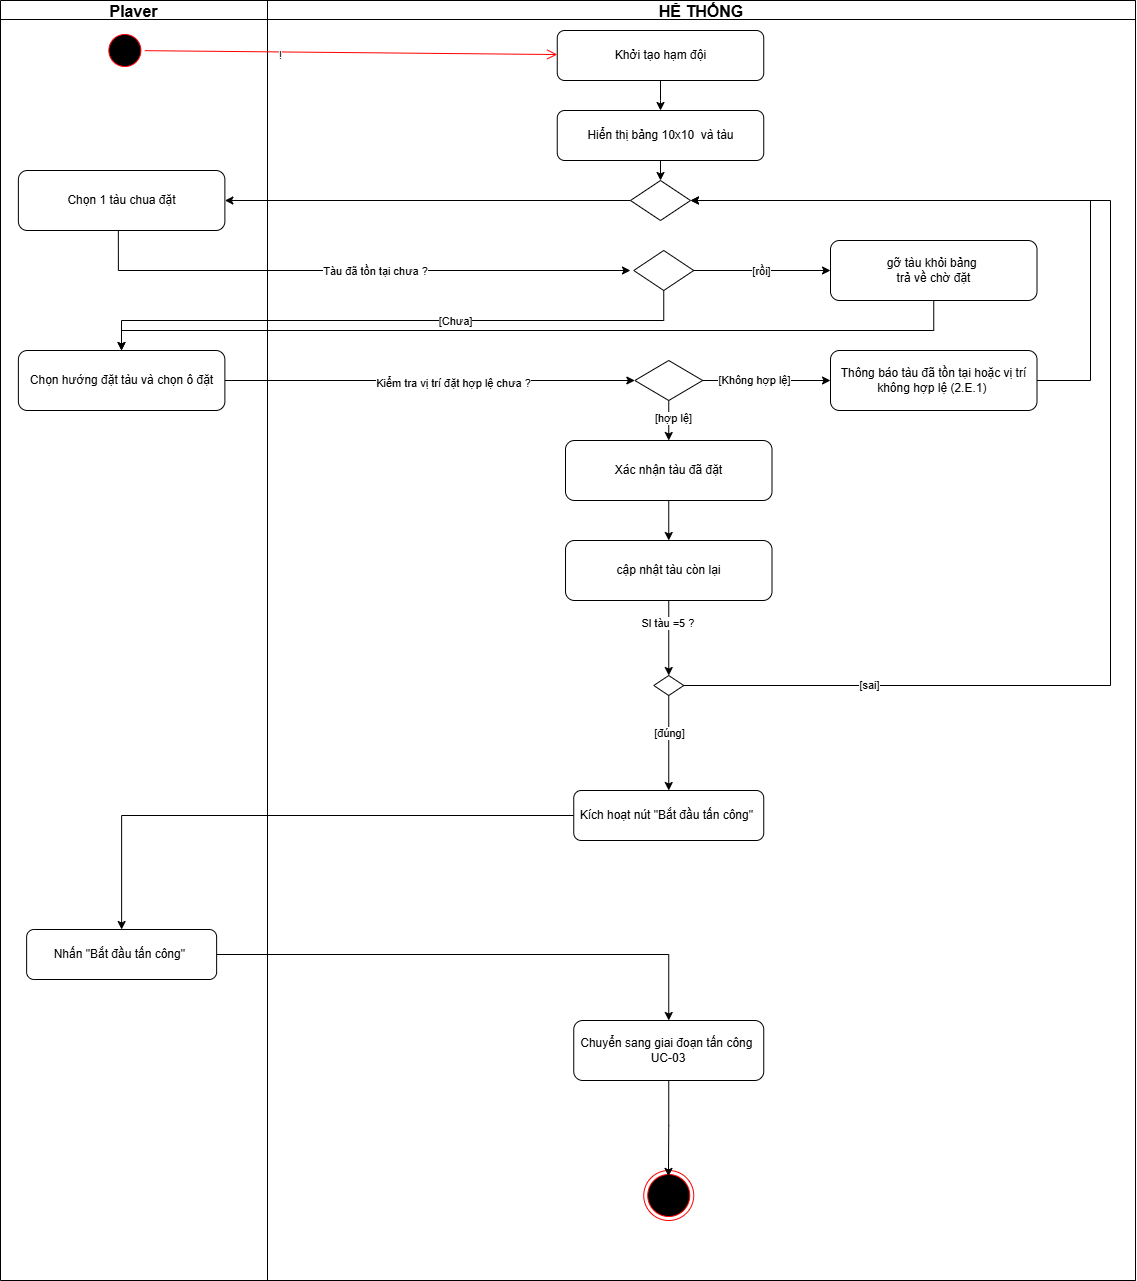

The diagram above was exported from draw.io. Its source (the exported page's mxGraphModel, read from the mxfile embedded in the PNG):
<mxGraphModel dx="1768" dy="929" grid="1" gridSize="10" guides="1" tooltips="1" connect="1" arrows="1" fold="1" page="1" pageScale="1" pageWidth="827" pageHeight="1169" math="0" shadow="0">
  <root>
    <mxCell id="0" />
    <mxCell id="1" parent="0" />
    <mxCell id="bcnl4DV3ckcL43CCfTCh-1" parent="1" style="shape=table;startSize=0;container=1;collapsible=0;childLayout=tableLayout;fontSize=16;" value="" vertex="1">
      <mxGeometry height="1280" width="1135" x="350" y="800" as="geometry" />
    </mxCell>
    <mxCell id="bcnl4DV3ckcL43CCfTCh-2" parent="bcnl4DV3ckcL43CCfTCh-1" style="shape=tableRow;horizontal=0;startSize=0;swimlaneHead=0;swimlaneBody=0;strokeColor=inherit;top=0;left=0;bottom=0;right=0;collapsible=0;dropTarget=0;fillColor=none;points=[[0,0.5],[1,0.5]];portConstraint=eastwest;fontSize=16;fontStyle=1" value="" vertex="1">
      <mxGeometry height="19" width="1135" as="geometry" />
    </mxCell>
    <mxCell id="bcnl4DV3ckcL43CCfTCh-3" parent="bcnl4DV3ckcL43CCfTCh-2" style="shape=partialRectangle;html=1;whiteSpace=wrap;connectable=0;strokeColor=inherit;overflow=hidden;fillColor=none;top=0;left=0;bottom=0;right=0;pointerEvents=1;fontSize=16;" value="&lt;b&gt;Player&lt;/b&gt;" vertex="1">
      <mxGeometry height="19" width="267" as="geometry">
        <mxRectangle height="19" width="267" as="alternateBounds" />
      </mxGeometry>
    </mxCell>
    <mxCell id="bcnl4DV3ckcL43CCfTCh-4" parent="bcnl4DV3ckcL43CCfTCh-2" style="shape=partialRectangle;html=1;whiteSpace=wrap;connectable=0;strokeColor=inherit;overflow=hidden;fillColor=none;top=0;left=0;bottom=0;right=0;pointerEvents=1;fontSize=16;" value="&lt;b&gt;HỆ THỐNG&lt;/b&gt;" vertex="1">
      <mxGeometry height="19" width="868" x="267" as="geometry">
        <mxRectangle height="19" width="868" as="alternateBounds" />
      </mxGeometry>
    </mxCell>
    <mxCell id="bcnl4DV3ckcL43CCfTCh-6" parent="bcnl4DV3ckcL43CCfTCh-1" style="shape=tableRow;horizontal=0;startSize=0;swimlaneHead=0;swimlaneBody=0;strokeColor=inherit;top=0;left=0;bottom=0;right=0;collapsible=0;dropTarget=0;fillColor=none;points=[[0,0.5],[1,0.5]];portConstraint=eastwest;fontSize=16;" value="" vertex="1">
      <mxGeometry height="1261" width="1135" y="19" as="geometry" />
    </mxCell>
    <mxCell id="bcnl4DV3ckcL43CCfTCh-7" parent="bcnl4DV3ckcL43CCfTCh-6" style="shape=partialRectangle;html=1;whiteSpace=wrap;connectable=0;strokeColor=inherit;overflow=hidden;fillColor=none;top=0;left=0;bottom=0;right=0;pointerEvents=1;fontSize=16;" value="" vertex="1">
      <mxGeometry height="1261" width="267" as="geometry">
        <mxRectangle height="1261" width="267" as="alternateBounds" />
      </mxGeometry>
    </mxCell>
    <mxCell id="bcnl4DV3ckcL43CCfTCh-8" parent="bcnl4DV3ckcL43CCfTCh-6" style="shape=partialRectangle;html=1;whiteSpace=wrap;connectable=0;strokeColor=inherit;overflow=hidden;fillColor=none;top=0;left=0;bottom=0;right=0;pointerEvents=1;fontSize=16;" value="" vertex="1">
      <mxGeometry height="1261" width="868" x="267" as="geometry">
        <mxRectangle height="1261" width="868" as="alternateBounds" />
      </mxGeometry>
    </mxCell>
    <mxCell id="bcnl4DV3ckcL43CCfTCh-10" parent="bcnl4DV3ckcL43CCfTCh-6" style="whiteSpace=wrap;html=1;rounded=1;" value="" vertex="1">
      <mxGeometry height="1261" x="1135" as="geometry">
        <mxRectangle height="1261" width="NaN" as="alternateBounds" />
      </mxGeometry>
    </mxCell>
    <mxCell id="bcnl4DV3ckcL43CCfTCh-11" parent="1" style="ellipse;html=1;shape=startState;fillColor=#000000;strokeColor=#ff0000;" value="" vertex="1">
      <mxGeometry height="40" width="40" x="454.3800000000001" y="830" as="geometry" />
    </mxCell>
    <mxCell id="bcnl4DV3ckcL43CCfTCh-12" edge="1" parent="1" source="bcnl4DV3ckcL43CCfTCh-11" style="html=1;verticalAlign=bottom;endArrow=open;endSize=8;strokeColor=#ff0000;rounded=0;" target="bcnl4DV3ckcL43CCfTCh-15" value="">
      <mxGeometry relative="1" as="geometry">
        <mxPoint x="471.1300000000001" y="880" as="targetPoint" />
      </mxGeometry>
    </mxCell>
    <mxCell id="bcnl4DV3ckcL43CCfTCh-13" connectable="0" parent="bcnl4DV3ckcL43CCfTCh-12" style="edgeLabel;html=1;align=center;verticalAlign=middle;resizable=0;points=[];" value="!" vertex="1">
      <mxGeometry relative="1" x="-0.3429" y="-2" as="geometry">
        <mxPoint y="1" as="offset" />
      </mxGeometry>
    </mxCell>
    <mxCell id="bcnl4DV3ckcL43CCfTCh-92" edge="1" parent="1" source="bcnl4DV3ckcL43CCfTCh-15" style="edgeStyle=orthogonalEdgeStyle;rounded=0;orthogonalLoop=1;jettySize=auto;html=1;entryX=0.5;entryY=0;entryDx=0;entryDy=0;" target="bcnl4DV3ckcL43CCfTCh-91">
      <mxGeometry relative="1" as="geometry" />
    </mxCell>
    <mxCell id="bcnl4DV3ckcL43CCfTCh-15" parent="1" style="rounded=1;whiteSpace=wrap;html=1;" value="Khởi tạo hạm đội" vertex="1">
      <mxGeometry height="50" width="206.5" x="906.75" y="830" as="geometry" />
    </mxCell>
    <mxCell id="bcnl4DV3ckcL43CCfTCh-53" edge="1" parent="1" source="bcnl4DV3ckcL43CCfTCh-19" style="edgeStyle=orthogonalEdgeStyle;rounded=0;orthogonalLoop=1;jettySize=auto;html=1;entryX=0;entryY=0.5;entryDx=0;entryDy=0;" target="bcnl4DV3ckcL43CCfTCh-94">
      <mxGeometry relative="1" as="geometry">
        <mxPoint x="910" y="1180" as="targetPoint" />
      </mxGeometry>
    </mxCell>
    <mxCell id="bcnl4DV3ckcL43CCfTCh-122" connectable="0" parent="bcnl4DV3ckcL43CCfTCh-53" style="edgeLabel;html=1;align=center;verticalAlign=middle;resizable=0;points=[];" value="Kiểm tra vị trí đặt hợp lệ chưa ?" vertex="1">
      <mxGeometry relative="1" x="0.1094" y="-2" as="geometry">
        <mxPoint as="offset" />
      </mxGeometry>
    </mxCell>
    <mxCell id="bcnl4DV3ckcL43CCfTCh-19" parent="1" style="rounded=1;whiteSpace=wrap;html=1;" value="Chọn hướng đặt tàu và chọn ô đặt" vertex="1">
      <mxGeometry height="60" width="206.5" x="367.8800000000001" y="1150" as="geometry" />
    </mxCell>
    <mxCell id="bcnl4DV3ckcL43CCfTCh-132" edge="1" parent="1" style="edgeStyle=orthogonalEdgeStyle;rounded=0;orthogonalLoop=1;jettySize=auto;html=1;entryX=0;entryY=0.5;entryDx=0;entryDy=0;">
      <mxGeometry relative="1" as="geometry">
        <Array as="points">
          <mxPoint x="468" y="1070" />
        </Array>
        <mxPoint x="467.8528571428571" y="1030.0000000000002" as="sourcePoint" />
        <mxPoint x="979.96" y="1069.9999999999998" as="targetPoint" />
      </mxGeometry>
    </mxCell>
    <mxCell id="bcnl4DV3ckcL43CCfTCh-133" connectable="0" parent="bcnl4DV3ckcL43CCfTCh-132" style="edgeLabel;html=1;align=center;verticalAlign=middle;resizable=0;points=[];" value="Tàu đã tồn tại chưa ?" vertex="1">
      <mxGeometry relative="1" x="0.0746" as="geometry">
        <mxPoint as="offset" />
      </mxGeometry>
    </mxCell>
    <mxCell id="bcnl4DV3ckcL43CCfTCh-21" parent="1" style="rounded=1;whiteSpace=wrap;html=1;" value="Chọn 1 tàu chua đặt" vertex="1">
      <mxGeometry height="60" width="206.5" x="367.8800000000001" y="970" as="geometry" />
    </mxCell>
    <mxCell id="bcnl4DV3ckcL43CCfTCh-31" parent="1" style="ellipse;html=1;shape=endState;fillColor=#000000;strokeColor=#ff0000;" value="" vertex="1">
      <mxGeometry height="50" width="50" x="993.2500000000001" y="1970" as="geometry" />
    </mxCell>
    <mxCell id="bcnl4DV3ckcL43CCfTCh-72" edge="1" parent="1" source="bcnl4DV3ckcL43CCfTCh-64" style="edgeStyle=orthogonalEdgeStyle;rounded=0;orthogonalLoop=1;jettySize=auto;html=1;entryX=0.5;entryY=0;entryDx=0;entryDy=0;" target="bcnl4DV3ckcL43CCfTCh-71">
      <mxGeometry relative="1" as="geometry" />
    </mxCell>
    <mxCell id="bcnl4DV3ckcL43CCfTCh-124" connectable="0" parent="bcnl4DV3ckcL43CCfTCh-72" style="edgeLabel;html=1;align=center;verticalAlign=middle;resizable=0;points=[];" value="[đúng]" vertex="1">
      <mxGeometry relative="1" x="-0.2156" as="geometry">
        <mxPoint as="offset" />
      </mxGeometry>
    </mxCell>
    <mxCell id="bcnl4DV3ckcL43CCfTCh-64" parent="1" style="rhombus;whiteSpace=wrap;html=1;" value="" vertex="1">
      <mxGeometry height="20" width="30" x="1003.25" y="1475" as="geometry" />
    </mxCell>
    <mxCell id="bcnl4DV3ckcL43CCfTCh-118" edge="1" parent="1" source="bcnl4DV3ckcL43CCfTCh-64" style="edgeStyle=orthogonalEdgeStyle;rounded=0;orthogonalLoop=1;jettySize=auto;html=1;entryX=1;entryY=0.5;entryDx=0;entryDy=0;exitX=1;exitY=0.5;exitDx=0;exitDy=0;" target="bcnl4DV3ckcL43CCfTCh-114">
      <mxGeometry relative="1" as="geometry">
        <Array as="points">
          <mxPoint x="1460" y="1485" />
          <mxPoint x="1460" y="1000" />
        </Array>
        <mxPoint x="1396.5" y="1485.0000000000002" as="sourcePoint" />
      </mxGeometry>
    </mxCell>
    <mxCell id="bcnl4DV3ckcL43CCfTCh-141" connectable="0" parent="bcnl4DV3ckcL43CCfTCh-118" style="edgeLabel;html=1;align=center;verticalAlign=middle;resizable=0;points=[];" value="[sai]" vertex="1">
      <mxGeometry relative="1" x="-0.7217" y="1" as="geometry">
        <mxPoint as="offset" />
      </mxGeometry>
    </mxCell>
    <mxCell id="bcnl4DV3ckcL43CCfTCh-103" edge="1" parent="1" source="bcnl4DV3ckcL43CCfTCh-71" style="edgeStyle=orthogonalEdgeStyle;rounded=0;orthogonalLoop=1;jettySize=auto;html=1;" target="bcnl4DV3ckcL43CCfTCh-102">
      <mxGeometry relative="1" as="geometry" />
    </mxCell>
    <mxCell id="bcnl4DV3ckcL43CCfTCh-71" parent="1" style="rounded=1;whiteSpace=wrap;html=1;" value="Kích hoạt nút &quot;Bắt đầu tấn công&quot;&amp;nbsp;" vertex="1">
      <mxGeometry height="50" width="190" x="923.25" y="1590" as="geometry" />
    </mxCell>
    <mxCell id="bcnl4DV3ckcL43CCfTCh-115" edge="1" parent="1" source="bcnl4DV3ckcL43CCfTCh-91" style="edgeStyle=orthogonalEdgeStyle;rounded=0;orthogonalLoop=1;jettySize=auto;html=1;" target="bcnl4DV3ckcL43CCfTCh-114">
      <mxGeometry relative="1" as="geometry" />
    </mxCell>
    <mxCell id="bcnl4DV3ckcL43CCfTCh-91" parent="1" style="rounded=1;whiteSpace=wrap;html=1;" value="Hiển thị bảng 10x10&amp;nbsp; và tàu" vertex="1">
      <mxGeometry height="50" width="206.5" x="906.75" y="910" as="geometry" />
    </mxCell>
    <mxCell id="bcnl4DV3ckcL43CCfTCh-96" edge="1" parent="1" source="bcnl4DV3ckcL43CCfTCh-94" style="edgeStyle=orthogonalEdgeStyle;rounded=0;orthogonalLoop=1;jettySize=auto;html=1;entryX=0.5;entryY=0;entryDx=0;entryDy=0;" target="bcnl4DV3ckcL43CCfTCh-95">
      <mxGeometry relative="1" as="geometry" />
    </mxCell>
    <mxCell id="bcnl4DV3ckcL43CCfTCh-127" connectable="0" parent="bcnl4DV3ckcL43CCfTCh-96" style="edgeLabel;html=1;align=center;verticalAlign=middle;resizable=0;points=[];" value="[hợp lệ]" vertex="1">
      <mxGeometry relative="1" x="-0.1337" y="4" as="geometry">
        <mxPoint as="offset" />
      </mxGeometry>
    </mxCell>
    <mxCell id="bcnl4DV3ckcL43CCfTCh-108" edge="1" parent="1" source="bcnl4DV3ckcL43CCfTCh-94" style="edgeStyle=orthogonalEdgeStyle;rounded=0;orthogonalLoop=1;jettySize=auto;html=1;entryX=0;entryY=0.5;entryDx=0;entryDy=0;" target="bcnl4DV3ckcL43CCfTCh-98">
      <mxGeometry relative="1" as="geometry" />
    </mxCell>
    <mxCell id="bcnl4DV3ckcL43CCfTCh-126" connectable="0" parent="bcnl4DV3ckcL43CCfTCh-108" style="edgeLabel;html=1;align=center;verticalAlign=middle;resizable=0;points=[];" value="[Không hợp lệ]" vertex="1">
      <mxGeometry relative="1" x="-0.2217" y="1" as="geometry">
        <mxPoint x="1" as="offset" />
      </mxGeometry>
    </mxCell>
    <mxCell id="bcnl4DV3ckcL43CCfTCh-94" parent="1" style="rhombus;whiteSpace=wrap;html=1;" value="" vertex="1">
      <mxGeometry height="40" width="67.85" x="984.33" y="1160" as="geometry" />
    </mxCell>
    <mxCell id="bcnl4DV3ckcL43CCfTCh-97" edge="1" parent="1" source="s89NmNjmRci2SJ87Ug1V-1" style="edgeStyle=orthogonalEdgeStyle;rounded=0;orthogonalLoop=1;jettySize=auto;html=1;entryX=0.5;entryY=0;entryDx=0;entryDy=0;exitX=0.5;exitY=1;exitDx=0;exitDy=0;" target="bcnl4DV3ckcL43CCfTCh-64">
      <mxGeometry relative="1" as="geometry">
        <mxPoint x="1017.8499999999995" y="1495" as="targetPoint" />
      </mxGeometry>
    </mxCell>
    <mxCell id="bcnl4DV3ckcL43CCfTCh-123" connectable="0" parent="bcnl4DV3ckcL43CCfTCh-97" style="edgeLabel;html=1;align=center;verticalAlign=middle;resizable=0;points=[];" value="Sl tàu =5 ?&amp;nbsp;" vertex="1">
      <mxGeometry relative="1" x="-0.3888" as="geometry">
        <mxPoint as="offset" />
      </mxGeometry>
    </mxCell>
    <mxCell id="s89NmNjmRci2SJ87Ug1V-2" edge="1" parent="1" source="bcnl4DV3ckcL43CCfTCh-95" style="edgeStyle=orthogonalEdgeStyle;rounded=0;orthogonalLoop=1;jettySize=auto;html=1;" target="s89NmNjmRci2SJ87Ug1V-1">
      <mxGeometry relative="1" as="geometry" />
    </mxCell>
    <mxCell id="bcnl4DV3ckcL43CCfTCh-95" parent="1" style="rounded=1;whiteSpace=wrap;html=1;" value="Xác nhận tàu đã đặt" vertex="1">
      <mxGeometry height="60" width="206.5" x="915" y="1240" as="geometry" />
    </mxCell>
    <mxCell id="bcnl4DV3ckcL43CCfTCh-117" edge="1" parent="1" source="bcnl4DV3ckcL43CCfTCh-98" style="edgeStyle=orthogonalEdgeStyle;rounded=0;orthogonalLoop=1;jettySize=auto;html=1;entryX=1;entryY=0.5;entryDx=0;entryDy=0;" target="bcnl4DV3ckcL43CCfTCh-114">
      <mxGeometry relative="1" as="geometry">
        <Array as="points">
          <mxPoint x="1440" y="1180" />
          <mxPoint x="1440" y="1000" />
        </Array>
      </mxGeometry>
    </mxCell>
    <mxCell id="bcnl4DV3ckcL43CCfTCh-98" parent="1" style="rounded=1;whiteSpace=wrap;html=1;" value="Thông báo tàu đã tồn tại hoặc vị trí không hợp lệ (2.E.1)&amp;nbsp;" vertex="1">
      <mxGeometry height="60" width="206.5" x="1180" y="1150" as="geometry" />
    </mxCell>
    <mxCell id="bcnl4DV3ckcL43CCfTCh-107" edge="1" parent="1" source="bcnl4DV3ckcL43CCfTCh-102" style="edgeStyle=orthogonalEdgeStyle;rounded=0;orthogonalLoop=1;jettySize=auto;html=1;" target="bcnl4DV3ckcL43CCfTCh-105">
      <mxGeometry relative="1" as="geometry" />
    </mxCell>
    <mxCell id="bcnl4DV3ckcL43CCfTCh-102" parent="1" style="rounded=1;whiteSpace=wrap;html=1;" value="Nhấn &quot;Bắt đầu tấn công&quot;&amp;nbsp;" vertex="1">
      <mxGeometry height="50" width="190" x="376.13" y="1729" as="geometry" />
    </mxCell>
    <mxCell id="bcnl4DV3ckcL43CCfTCh-128" edge="1" parent="1" source="bcnl4DV3ckcL43CCfTCh-105" style="edgeStyle=orthogonalEdgeStyle;rounded=0;orthogonalLoop=1;jettySize=auto;html=1;entryX=0.494;entryY=0.118;entryDx=0;entryDy=0;entryPerimeter=0;" target="bcnl4DV3ckcL43CCfTCh-31">
      <mxGeometry relative="1" as="geometry">
        <mxPoint x="1018.25" y="1950" as="targetPoint" />
      </mxGeometry>
    </mxCell>
    <mxCell id="bcnl4DV3ckcL43CCfTCh-105" parent="1" style="rounded=1;whiteSpace=wrap;html=1;" value="Chuyển sang giai đoạn tấn công&amp;nbsp;&lt;div&gt;UC-03&lt;/div&gt;" vertex="1">
      <mxGeometry height="60" width="190" x="923.25" y="1820" as="geometry" />
    </mxCell>
    <mxCell id="bcnl4DV3ckcL43CCfTCh-116" edge="1" parent="1" source="bcnl4DV3ckcL43CCfTCh-114" style="edgeStyle=orthogonalEdgeStyle;rounded=0;orthogonalLoop=1;jettySize=auto;html=1;" target="bcnl4DV3ckcL43CCfTCh-21">
      <mxGeometry relative="1" as="geometry" />
    </mxCell>
    <mxCell id="bcnl4DV3ckcL43CCfTCh-114" parent="1" style="rhombus;whiteSpace=wrap;html=1;" value="" vertex="1">
      <mxGeometry height="40" width="60" x="980" y="980" as="geometry" />
    </mxCell>
    <mxCell id="bcnl4DV3ckcL43CCfTCh-134" edge="1" parent="1" source="bcnl4DV3ckcL43CCfTCh-131" style="edgeStyle=orthogonalEdgeStyle;rounded=0;orthogonalLoop=1;jettySize=auto;html=1;" target="bcnl4DV3ckcL43CCfTCh-19">
      <mxGeometry relative="1" as="geometry">
        <Array as="points">
          <mxPoint x="1013" y="1120" />
          <mxPoint x="471" y="1120" />
        </Array>
      </mxGeometry>
    </mxCell>
    <mxCell id="bcnl4DV3ckcL43CCfTCh-135" connectable="0" parent="bcnl4DV3ckcL43CCfTCh-134" style="edgeLabel;html=1;align=center;verticalAlign=middle;resizable=0;points=[];" value="[Chưa]" vertex="1">
      <mxGeometry relative="1" x="-0.2087" as="geometry">
        <mxPoint as="offset" />
      </mxGeometry>
    </mxCell>
    <mxCell id="bcnl4DV3ckcL43CCfTCh-138" edge="1" parent="1" source="bcnl4DV3ckcL43CCfTCh-131" style="edgeStyle=orthogonalEdgeStyle;rounded=0;orthogonalLoop=1;jettySize=auto;html=1;" target="bcnl4DV3ckcL43CCfTCh-137">
      <mxGeometry relative="1" as="geometry" />
    </mxCell>
    <mxCell id="bcnl4DV3ckcL43CCfTCh-139" connectable="0" parent="bcnl4DV3ckcL43CCfTCh-138" style="edgeLabel;html=1;align=center;verticalAlign=middle;resizable=0;points=[];" value="[rồi]" vertex="1">
      <mxGeometry relative="1" x="-0.0171" as="geometry">
        <mxPoint as="offset" />
      </mxGeometry>
    </mxCell>
    <mxCell id="bcnl4DV3ckcL43CCfTCh-131" parent="1" style="rhombus;whiteSpace=wrap;html=1;" value="" vertex="1">
      <mxGeometry height="40" width="60" x="983.25" y="1050" as="geometry" />
    </mxCell>
    <mxCell id="43pRbaI2nB1EtSyzatrh-1" edge="1" parent="1" source="bcnl4DV3ckcL43CCfTCh-137" style="edgeStyle=orthogonalEdgeStyle;rounded=0;orthogonalLoop=1;jettySize=auto;html=1;" target="bcnl4DV3ckcL43CCfTCh-19">
      <mxGeometry relative="1" as="geometry">
        <Array as="points">
          <mxPoint x="1283" y="1130" />
          <mxPoint x="471" y="1130" />
        </Array>
      </mxGeometry>
    </mxCell>
    <mxCell id="bcnl4DV3ckcL43CCfTCh-137" parent="1" style="rounded=1;whiteSpace=wrap;html=1;" value="gỡ tàu khỏi bảng&amp;nbsp;&lt;div&gt;trả về chờ đặt&lt;/div&gt;" vertex="1">
      <mxGeometry height="60" width="206.5" x="1180" y="1040" as="geometry" />
    </mxCell>
    <mxCell id="s89NmNjmRci2SJ87Ug1V-1" parent="1" style="rounded=1;whiteSpace=wrap;html=1;" value="cập nhật tàu còn lại" vertex="1">
      <mxGeometry height="60" width="206.5" x="915.01" y="1340" as="geometry" />
    </mxCell>
  </root>
</mxGraphModel>